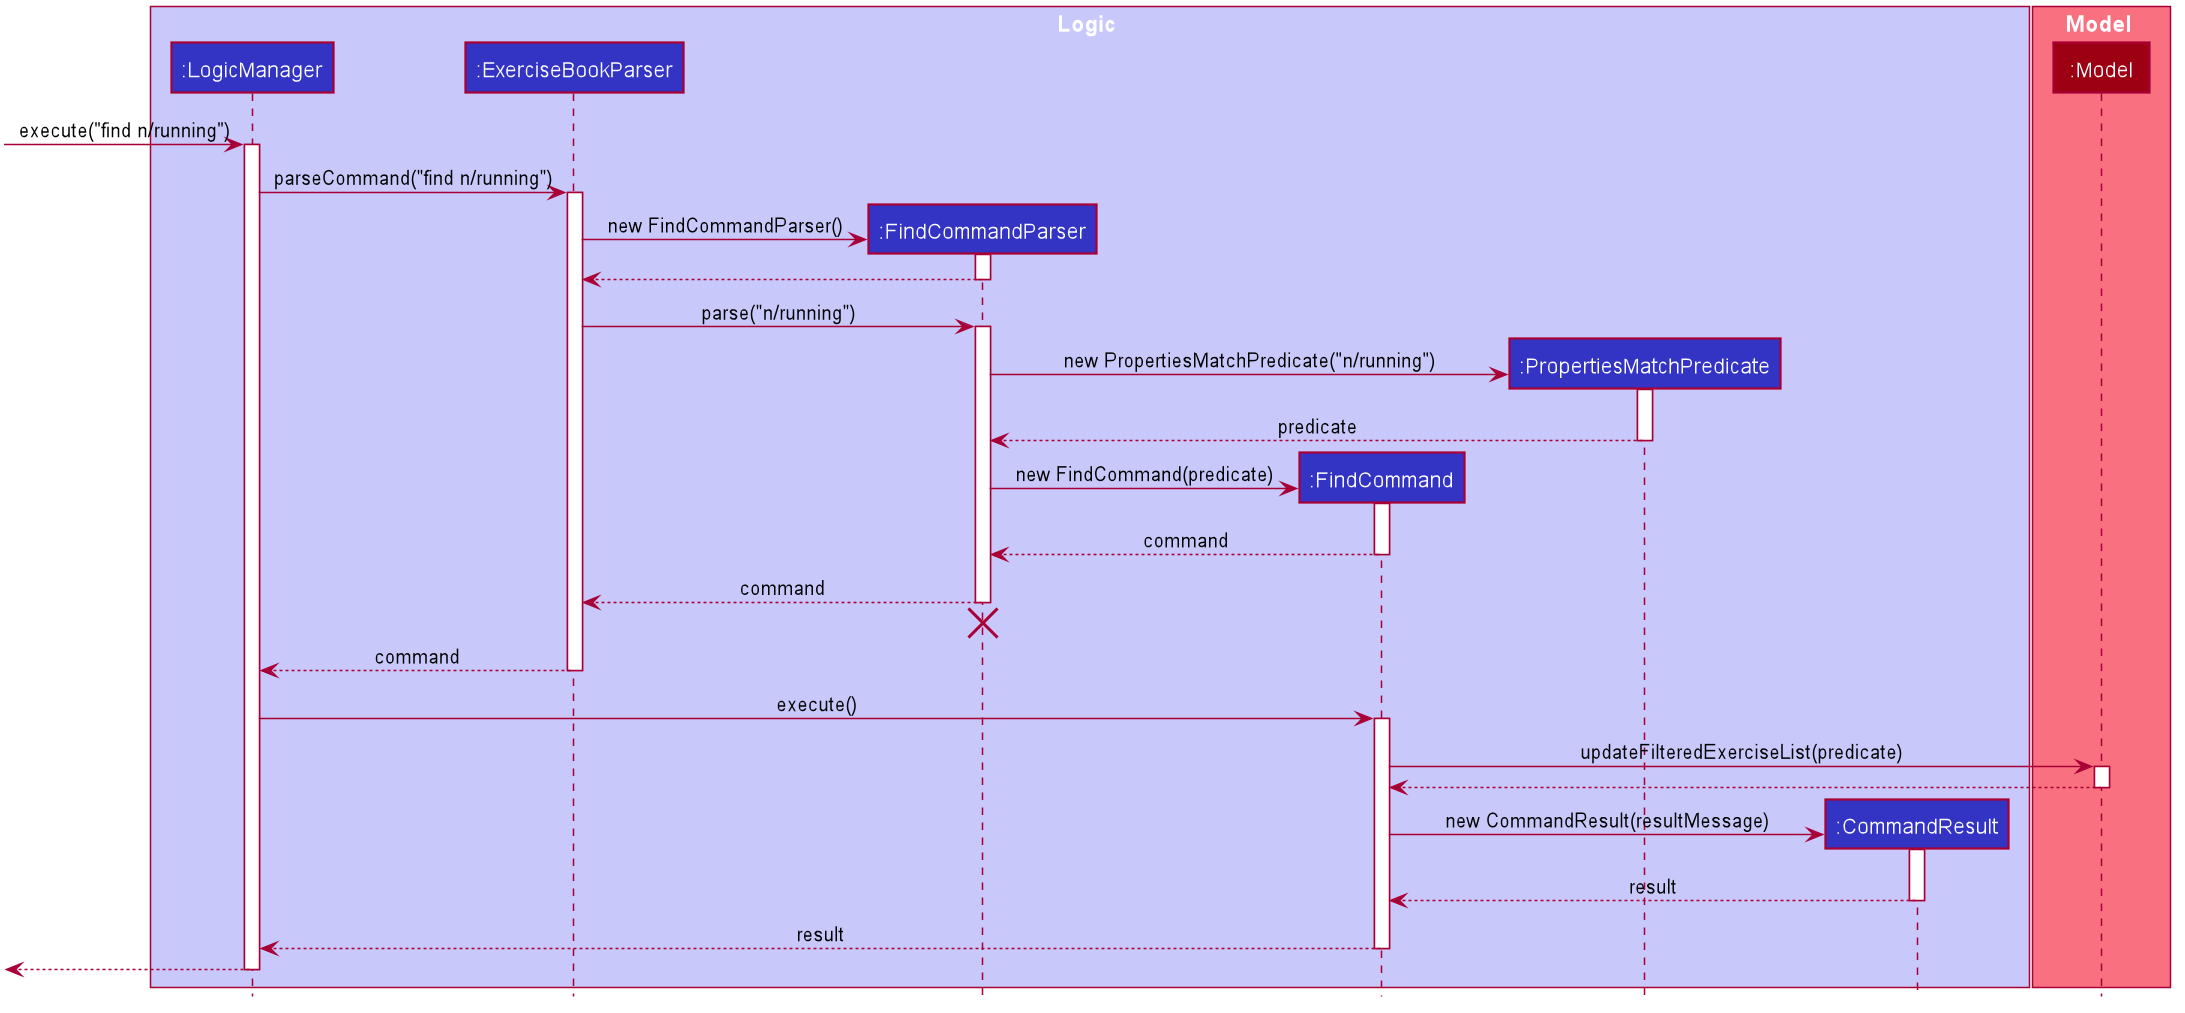

The diagram above was rendered by PlantUML. Its source (embedded in the PNG):
@startuml









skinparam BackgroundColor #FFFFFFF

skinparam Shadowing false

skinparam Class {
    FontColor #FFFFFF
    BorderThickness 1
    BorderColor #FFFFFF
    StereotypeFontColor #FFFFFF
    FontName Arial
}

skinparam Actor {
    BorderColor #000000
    Color #000000
    FontName Arial
}

skinparam Sequence {
    MessageAlign center
    BoxFontSize 15
    BoxPadding 0
    BoxFontColor #FFFFFF
    FontName Arial
}

skinparam Participant {
    FontColor #FFFFFFF
    Padding 20
}

skinparam MinClassWidth 50
skinparam ParticipantPadding 10
skinparam Shadowing false
skinparam DefaultTextAlignment center
skinparam packageStyle Rectangle

hide footbox
hide members
hide circle

box Logic #C8C8FA
participant ":LogicManager" as LogicManager #3333C4
participant ":ExerciseBookParser" as ExerciseBookParser #3333C4
participant ":FindCommandParser" as FindCommandParser #3333C4
participant ":FindCommand" as FindCommand #3333C4
participant ":PropertiesMatchPredicate" as PropertiesMatchPredicate #3333C4
participant ":CommandResult" as CommandResult #3333C4
end box

box Model #F97181
participant ":Model" as Model #9D0012
end box

[-> LogicManager : execute("find n/running")
activate LogicManager

LogicManager -> ExerciseBookParser : parseCommand("find n/running")
activate ExerciseBookParser

create FindCommandParser
ExerciseBookParser -> FindCommandParser : new FindCommandParser()
activate FindCommandParser

FindCommandParser --> ExerciseBookParser
deactivate FindCommandParser

ExerciseBookParser -> FindCommandParser : parse("n/running")
activate FindCommandParser

create PropertiesMatchPredicate
FindCommandParser -> PropertiesMatchPredicate : new PropertiesMatchPredicate("n/running")
activate PropertiesMatchPredicate

PropertiesMatchPredicate --> FindCommandParser : predicate
deactivate PropertiesMatchPredicate

create FindCommand
FindCommandParser -> FindCommand : new FindCommand(predicate)
activate FindCommand

FindCommand --> FindCommandParser : command
deactivate FindCommand

FindCommandParser --> ExerciseBookParser : command
deactivate FindCommandParser
FindCommandParser -[hidden]-> ExerciseBookParser
destroy FindCommandParser

ExerciseBookParser --> LogicManager : command
deactivate ExerciseBookParser

LogicManager -> FindCommand : execute()
activate FindCommand

FindCommand -> Model : updateFilteredExerciseList(predicate)
activate Model

Model --> FindCommand
deactivate Model

create CommandResult
FindCommand -> CommandResult : new CommandResult(resultMessage)
activate CommandResult

CommandResult --> FindCommand : result
deactivate CommandResult

FindCommand --> LogicManager : result
deactivate FindCommand

[<--LogicManager
deactivate LogicManager
@enduml